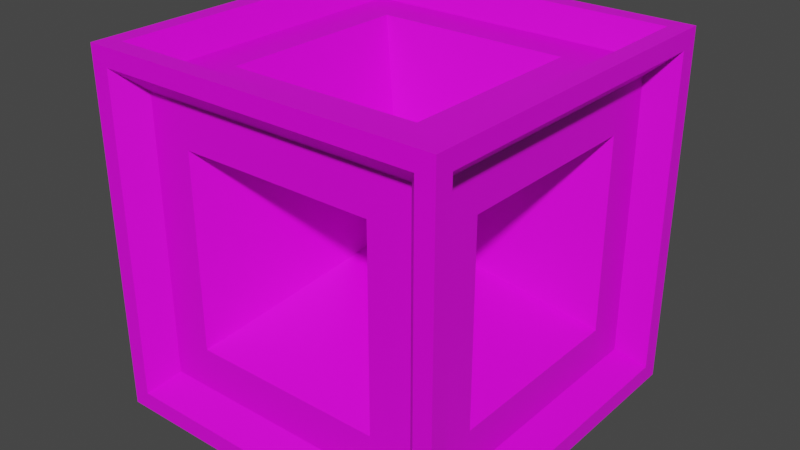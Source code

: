 # Source: thime_cube.blend  (saved by Blender 3.2.14; exported with 4.5.12 LTS)
import bpy
from mathutils import Matrix  # noqa: F401  (used for matrix-valued properties, if any)

bpy.ops.wm.read_factory_settings(use_empty=True)
scene = bpy.context.scene
scene.name = 'Scene'

# ---- collections
col_collection = bpy.data.collections.new('Collection'); scene.collection.children.link(col_collection)

# ---- images (referenced by path relative to the original .blend; pixels are not part of the script)
import os
ASSET_DIR = os.environ.get("B2B_ASSET_DIR", "")  # directory of the original .blend (textures are referenced by path, not embedded)
HERE = os.path.dirname(os.path.abspath(__file__))  # packed textures are extracted next to this script under _unpacked/

def load_image(name, relpath, width, height, colorspace="sRGB"):
    """Load a texture the original file referenced (path relative to the .blend, or extracted next to this script)."""
    p = next((c for c in (os.path.join(HERE, relpath), os.path.join(ASSET_DIR, relpath)) if relpath and os.path.exists(c)), "")
    if p:
        img = bpy.data.images.load(p, check_existing=True)
        img.name = name
    else:  # same state as the original file: an image datablock whose file is absent (Cycles renders it pink)
        img = bpy.data.images.new(name, width, height)
        img.source = "FILE"
        img.filepath = "//" + (relpath or name)
    img.colorspace_settings.name = colorspace
    return img
img_mechanic_png = load_image('mechanic.png', 'mechanic.png', 1024, 1024, 'sRGB')

# ---- materials (node trees are filled in below, after node groups)
mat_material = bpy.data.materials.new('Material')
mat_material.alpha_threshold = 0.0
mat_material.use_transparent_shadow = False
mat_material.line_color = (0.0, 0.0, 0.0, 1.0)

# ---- material node trees
mat_material.use_nodes = True; mat_material.node_tree.nodes.clear()
_N = mat_material.node_tree.nodes; _L = mat_material.node_tree.links
n0 = _N.new('ShaderNodeOutputMaterial'); n0.name = 'Material Output'; n0.location = (300, 300)
n1 = _N.new('ShaderNodeBsdfPrincipled'); n1.name = 'Principled BSDF'; n1.location = (10, 300)
n1.distribution = 'GGX'
n1.subsurface_method = 'RANDOM_WALK_SKIN'
n1.inputs[2].default_value = 0.4
n1.inputs[3].default_value = 1.45
n1.inputs[27].default_value = (0.0, 0.0, 0.0, 1.0)
n1.inputs[28].default_value = 1.0
n2 = _N.new('ShaderNodeTexImage'); n2.name = 'Image Texture'; n2.location = (-280, 280)
n2.image = img_mechanic_png
_L.new(n1.outputs[0], n0.inputs[0])
_L.new(n2.outputs[0], n1.inputs[0])
n0.is_active_output = True

# ---- world
world_world = bpy.data.worlds.new('World'); scene.world = world_world
world_world.use_nodes = True; world_world.node_tree.nodes.clear()
_N = world_world.node_tree.nodes; _L = world_world.node_tree.links
n0 = _N.new('ShaderNodeOutputWorld'); n0.name = 'World Output'; n0.location = (300, 300)
n1 = _N.new('ShaderNodeBackground'); n1.name = 'Background'; n1.location = (10, 300)
n1.inputs[0].default_value = (0.05088, 0.05088, 0.05088, 1.0)
_L.new(n1.outputs[0], n0.inputs[0])
n0.is_active_output = True
world_world.color = (0.05088, 0.05088, 0.05088)
world_world.use_sun_shadow = False
world_world.sun_shadow_jitter_overblur = 0.0

# ---- meshes
me_cube = bpy.data.meshes.new('Cube')
me_cube.from_pydata([(0.9, 0.9, 1.0), (0.9, 0.9, -1.0), (0.9, -0.9, 1.0), (0.9, -0.9, -1.0), (-0.9, 0.9, 1.0), (-0.9, 0.9, -1.0), (-0.9, -0.9, 1.0), (-0.9, -0.9, -1.0), (-0.9, 1.0, -0.9), (-0.9, -1.0, -0.9), (0.9, 1.0, -0.9), (0.9, -1.0, 0.9), (-0.9, -1.0, 0.9), (0.9, 1.0, 0.9), (0.9, -1.0, -0.9), (-0.9, 1.0, 0.9), (1.0, 0.9, -0.9), (-1.0, 0.9, -0.9), (1.0, 0.9, 0.9), (-1.0, -0.9, -0.9), (-1.0, -0.9, 0.9), (1.0, -0.9, 0.9), (1.0, -0.9, -0.9), (-1.0, 0.9, 0.9), (-1.0, 1.0, -1.0), (-1.0, -1.0, -1.0), (1.0, 1.0, 1.0), (1.0, 1.0, -1.0), (-1.0, -1.0, 1.0), (1.0, -1.0, 1.0), (1.0, -1.0, -1.0), (-1.0, 1.0, 1.0), (-0.5446, 0.5446, -0.8639), (-0.5446, -0.5446, -0.8639), (0.5446, 0.5446, -0.8639), (0.5446, -0.5446, 0.8639), (-0.5446, -0.5446, 0.8639), (0.5446, 0.5446, 0.8639), (0.5446, -0.5446, -0.8639), (-0.5446, 0.5446, 0.8639), (0.5446, 0.8639, -0.5446), (-0.5446, 0.8639, -0.5446), (0.5446, 0.8639, 0.5446), (-0.5446, -0.8639, -0.5446), (-0.5446, -0.8639, 0.5446), (0.5446, -0.8639, 0.5446), (0.5446, -0.8639, -0.5446), (-0.5446, 0.8639, 0.5446), (-0.8639, 0.5446, -0.5446), (-0.8639, -0.5446, -0.5446), (0.8639, 0.5446, 0.5446), (0.8639, 0.5446, -0.5446), (-0.8639, -0.5446, 0.5446), (0.8639, -0.5446, 0.5446), (0.8639, -0.5446, -0.5446), (-0.8639, 0.5446, 0.5446), (-0.7775, 0.7775, -0.8639), (-0.7775, -0.7775, -0.8639), (0.7775, 0.7775, -0.8639), (0.7775, -0.7775, 0.8639), (-0.7775, -0.7775, 0.8639), (0.7775, 0.7775, 0.8639), (0.7775, -0.7775, -0.8639), (-0.7775, 0.7775, 0.8639), (0.7775, 0.8639, -0.7775), (-0.7775, 0.8639, -0.7775), (0.7775, 0.8639, 0.7775), (-0.7775, -0.8639, -0.7775), (-0.7775, -0.8639, 0.7775), (0.7775, -0.8639, 0.7775), (0.7775, -0.8639, -0.7775), (-0.7775, 0.8639, 0.7775), (-0.8639, 0.7775, -0.7775), (-0.8639, -0.7775, -0.7775), (0.8639, 0.7775, 0.7775), (0.8639, 0.7775, -0.7775), (-0.8639, -0.7775, 0.7775), (0.8639, -0.7775, 0.7775), (0.8639, -0.7775, -0.7775), (-0.8639, 0.7775, 0.7775), (0.0, 4.967e-09, -4.967e-09)], [], [(10, 8, 65, 64), (5, 1, 58, 56), (20, 23, 79, 76), (15, 13, 66, 71), (7, 5, 56, 57), (18, 21, 77, 74), (5, 7, 25, 24), (1, 5, 24, 27), (2, 6, 28, 29), (0, 2, 29, 26), (7, 3, 30, 25), (6, 4, 31, 28), (4, 0, 26, 31), (3, 1, 27, 30), (8, 10, 27, 24), (10, 13, 26, 27), (9, 12, 28, 25), (11, 14, 30, 29), (15, 8, 24, 31), (12, 11, 29, 28), (14, 9, 25, 30), (13, 15, 31, 26), (19, 17, 24, 25), (18, 16, 27, 26), (20, 19, 25, 28), (22, 21, 29, 30), (17, 23, 31, 24), (21, 18, 26, 29), (23, 20, 28, 31), (16, 22, 30, 27), (46, 45, 80), (49, 52, 80), (35, 37, 80), (44, 43, 80), (51, 50, 80), (36, 35, 80), (22, 16, 75, 78), (6, 2, 59, 60), (13, 10, 64, 66), (17, 19, 73, 72), (2, 0, 61, 59), (12, 9, 67, 68), (16, 18, 74, 75), (3, 7, 57, 62), (14, 11, 69, 70), (19, 20, 76, 73), (4, 6, 60, 63), (8, 15, 71, 65), (21, 22, 78, 77), (0, 4, 63, 61), (11, 12, 68, 69), (23, 17, 72, 79), (1, 3, 62, 58), (9, 14, 70, 67), (32, 33, 57, 56), (34, 32, 56, 58), (35, 36, 60, 59), (37, 35, 59, 61), (33, 38, 62, 57), (36, 39, 63, 60), (39, 37, 61, 63), (38, 34, 58, 62), (41, 40, 64, 65), (40, 42, 66, 64), (43, 44, 68, 67), (45, 46, 70, 69), (47, 41, 65, 71), (44, 45, 69, 68), (46, 43, 67, 70), (42, 47, 71, 66), (49, 48, 72, 73), (50, 51, 75, 74), (52, 49, 73, 76), (54, 53, 77, 78), (48, 55, 79, 72), (53, 50, 74, 77), (55, 52, 76, 79), (51, 54, 78, 75), (38, 33, 80), (53, 54, 80), (41, 47, 80), (39, 36, 80), (55, 48, 80), (45, 44, 80), (37, 39, 80), (50, 53, 80), (43, 46, 80), (34, 38, 80), (52, 55, 80), (33, 32, 80), (47, 42, 80), (40, 41, 80), (54, 51, 80), (32, 34, 80), (48, 49, 80), (42, 40, 80)])
_uv = me_cube.uv_layers.new(name='UVMap')
_uv.uv.foreach_set('vector', [0.6127, 0.9793, 0.6127, 0.9088, 0.618, 0.9136, 0.618, 0.9745, 0.634, 0.9417, 0.634, 0.8712, 0.6393, 0.876, 0.6393, 0.9369, 0.6446, 0.8712, 0.6446, 0.9417, 0.6393, 0.9369, 0.6393, 0.876, 0.6287, 0.9417, 0.6287, 0.8712, 0.634, 0.876, 0.634, 0.9369, 0.6337, 0.7242, 0.6337, 0.6538, 0.639, 0.6586, 0.639, 0.7195, 0.6337, 0.6538, 0.6337, 0.7242, 0.6283, 0.7195, 0.6283, 0.6586, 0.319, 0.736, 0.319, 0.8064, 0.3151, 0.8104, 0.3151, 0.7321, 0.3894, 0.736, 0.319, 0.736, 0.3151, 0.7321, 0.3934, 0.7321, 0.3973, 0.7282, 0.4677, 0.7282, 0.4716, 0.7321, 0.3934, 0.7321, 0.3973, 0.6577, 0.3973, 0.7282, 0.3934, 0.7321, 0.3934, 0.6538, 0.319, 0.8064, 0.3894, 0.8064, 0.3934, 0.8104, 0.3151, 0.8104, 0.4677, 0.7282, 0.4677, 0.6577, 0.4716, 0.6538, 0.4716, 0.7321, 0.4677, 0.6577, 0.3973, 0.6577, 0.3934, 0.6538, 0.4716, 0.6538, 0.3894, 0.8064, 0.3894, 0.736, 0.3934, 0.7321, 0.3934, 0.8104, 0.5459, 0.6577, 0.4756, 0.6577, 0.4716, 0.6538, 0.5498, 0.6538, 0.4756, 0.6577, 0.4756, 0.7282, 0.4716, 0.7321, 0.4716, 0.6538, 0.319, 0.6577, 0.319, 0.7282, 0.3151, 0.7321, 0.3151, 0.6538, 0.3894, 0.7282, 0.3894, 0.6577, 0.3934, 0.6538, 0.3934, 0.7321, 0.5459, 0.7282, 0.5459, 0.6577, 0.5498, 0.6538, 0.5498, 0.7321, 0.319, 0.7282, 0.3894, 0.7282, 0.3934, 0.7321, 0.3151, 0.7321, 0.3894, 0.6577, 0.319, 0.6577, 0.3151, 0.6538, 0.3934, 0.6538, 0.4756, 0.7282, 0.5459, 0.7282, 0.5498, 0.7321, 0.4716, 0.7321, 0.5436, 0.736, 0.4754, 0.736, 0.4716, 0.7321, 0.5474, 0.7321, 0.4677, 0.8064, 0.4677, 0.736, 0.4716, 0.7321, 0.4716, 0.8104, 0.5436, 0.8064, 0.5436, 0.736, 0.5474, 0.7321, 0.5474, 0.8104, 0.3973, 0.736, 0.3973, 0.8064, 0.3934, 0.8104, 0.3934, 0.7321, 0.4754, 0.736, 0.4754, 0.8064, 0.4716, 0.8104, 0.4716, 0.7321, 0.3973, 0.8064, 0.4677, 0.8064, 0.4716, 0.8104, 0.3934, 0.8104, 0.4754, 0.8064, 0.5436, 0.8064, 0.5474, 0.8104, 0.4716, 0.8104, 0.4677, 0.736, 0.3973, 0.736, 0.3934, 0.7321, 0.4716, 0.7321, 0.9675, 0.6678, 0.9675, 0.6831, 0.9532, 0.6754, 0.9564, 0.5263, 0.9564, 0.5707, 0.9342, 0.5485, 0.9266, 0.1818, 0.9266, 0.148, 0.9435, 0.1649, 0.9388, 0.6678, 0.9388, 0.6831, 0.9245, 0.6754, 0.9205, 0.3139, 0.9205, 0.2628, 0.946, 0.2883, 0.9604, 0.1818, 0.9266, 0.1818, 0.9435, 0.1649, 0.6073, 0.9088, 0.6073, 0.9793, 0.602, 0.9745, 0.602, 0.9136, 0.6496, 0.6538, 0.6496, 0.7242, 0.6443, 0.7191, 0.6443, 0.6583, 0.6214, 0.7321, 0.6214, 0.8025, 0.6151, 0.7977, 0.6151, 0.7369, 0.6267, 0.7321, 0.6267, 0.8025, 0.6214, 0.7977, 0.6214, 0.7369, 0.6321, 0.8025, 0.6321, 0.8707, 0.6267, 0.8649, 0.6267, 0.806, 0.6427, 0.7321, 0.6427, 0.8025, 0.6374, 0.7977, 0.6374, 0.7369, 0.6283, 0.6538, 0.6283, 0.7242, 0.623, 0.7195, 0.623, 0.6586, 0.6427, 0.8024, 0.6427, 0.7321, 0.648, 0.7366, 0.648, 0.7974, 0.3894, 0.6577, 0.3894, 0.7282, 0.3847, 0.7234, 0.3847, 0.6625, 0.5436, 0.736, 0.5436, 0.8064, 0.5377, 0.8016, 0.5377, 0.7408, 0.6374, 0.7321, 0.6374, 0.8025, 0.6321, 0.7977, 0.6321, 0.7369, 0.6321, 0.7321, 0.6321, 0.8025, 0.6267, 0.7977, 0.6267, 0.7369, 0.623, 0.6538, 0.623, 0.7242, 0.6175, 0.7195, 0.6175, 0.6586, 0.6287, 0.9088, 0.6287, 0.9793, 0.6233, 0.9745, 0.6233, 0.9136, 0.6233, 0.9088, 0.6233, 0.9793, 0.618, 0.9745, 0.618, 0.9136, 0.6443, 0.6538, 0.6443, 0.7242, 0.639, 0.7195, 0.639, 0.6586, 0.6374, 0.8025, 0.6374, 0.8707, 0.6321, 0.8673, 0.6321, 0.8084, 0.6127, 0.9088, 0.6127, 0.9793, 0.6073, 0.9745, 0.6073, 0.9136, 0.3019, 0.1971, 0.3019, 0.2397, 0.2928, 0.2488, 0.2928, 0.188, 0.3445, 0.1971, 0.3019, 0.1971, 0.2928, 0.188, 0.3537, 0.188, 0.3628, 0.2397, 0.4054, 0.2397, 0.4145, 0.2488, 0.3537, 0.2488, 0.3628, 0.1971, 0.3628, 0.2397, 0.3537, 0.2488, 0.3537, 0.188, 0.3019, 0.2397, 0.3445, 0.2397, 0.3537, 0.2488, 0.2928, 0.2488, 0.4054, 0.2397, 0.4054, 0.1971, 0.4145, 0.188, 0.4145, 0.2488, 0.4054, 0.1971, 0.3628, 0.1971, 0.3537, 0.188, 0.4145, 0.188, 0.3445, 0.2397, 0.3445, 0.1971, 0.3537, 0.188, 0.3537, 0.2488, 0.4662, 0.1971, 0.4236, 0.1971, 0.4145, 0.188, 0.4753, 0.188, 0.4236, 0.1971, 0.4236, 0.2397, 0.4145, 0.2488, 0.4145, 0.188, 0.2498, 0.04922, 0.2498, 0.09185, 0.2406, 0.101, 0.2406, 0.0401, 0.2924, 0.09185, 0.2924, 0.04922, 0.3015, 0.0401, 0.3015, 0.101, 0.4662, 0.2397, 0.4662, 0.1971, 0.4753, 0.188, 0.4753, 0.2488, 0.2498, 0.09185, 0.2924, 0.09185, 0.3015, 0.101, 0.2406, 0.101, 0.2924, 0.04922, 0.2498, 0.04922, 0.2406, 0.0401, 0.3015, 0.0401, 0.4236, 0.2397, 0.4662, 0.2397, 0.4753, 0.2488, 0.4145, 0.2488, 0.4457, 0.1275, 0.4044, 0.1275, 0.3956, 0.1184, 0.4545, 0.1184, 0.2837, 0.2397, 0.2837, 0.1971, 0.2928, 0.188, 0.2928, 0.2488, 0.4457, 0.1701, 0.4457, 0.1275, 0.4545, 0.1184, 0.4545, 0.1792, 0.241, 0.1971, 0.241, 0.2397, 0.2319, 0.2488, 0.2319, 0.188, 0.4044, 0.1275, 0.4044, 0.1701, 0.3956, 0.1792, 0.3956, 0.1184, 0.241, 0.2397, 0.2837, 0.2397, 0.2928, 0.2488, 0.2319, 0.2488, 0.4044, 0.1701, 0.4457, 0.1701, 0.4545, 0.1792, 0.3956, 0.1792, 0.2837, 0.1971, 0.241, 0.1971, 0.2319, 0.188, 0.2928, 0.188, 0.9197, 0.01503, 0.9825, 0.01503, 0.9511, 0.04643, 0.9716, 0.2628, 0.9716, 0.3139, 0.946, 0.2883, 0.9888, 0.3791, 0.9888, 0.4546, 0.9511, 0.4168, 0.9604, 0.148, 0.9604, 0.1818, 0.9435, 0.1649, 0.9121, 0.5707, 0.9121, 0.5263, 0.9342, 0.5485, 0.9388, 0.6831, 0.9388, 0.6984, 0.9245, 0.6907, 0.9266, 0.148, 0.9604, 0.148, 0.9435, 0.1649, 0.9205, 0.2628, 0.9716, 0.2628, 0.946, 0.2883, 0.9532, 0.6831, 0.9532, 0.6984, 0.9388, 0.6907, 0.9197, 0.07783, 0.9197, 0.01503, 0.9511, 0.04643, 0.9564, 0.5707, 0.9121, 0.5707, 0.9342, 0.5485, 0.9825, 0.01503, 0.9825, 0.07783, 0.9511, 0.04643, 0.9888, 0.4546, 0.9133, 0.4546, 0.9511, 0.4168, 0.9133, 0.3791, 0.9888, 0.3791, 0.9511, 0.4168, 0.9716, 0.3139, 0.9205, 0.3139, 0.946, 0.2883, 0.9825, 0.07783, 0.9197, 0.07783, 0.9511, 0.04643, 0.9121, 0.5263, 0.9564, 0.5263, 0.9342, 0.5485, 0.9133, 0.4546, 0.9133, 0.3791, 0.9511, 0.4168])
me_cube.materials.append(mat_material)
me_cube.use_mirror_vertex_groups = False
me_cube.update()

# ---- objects
ob_cube = bpy.data.objects.new('Cube', me_cube)

# ---- transforms, parenting, visibility, modifiers, constraints
ob_cube.location = (0.0, 0.0, 0.0)
ob_cube.lock_rotations_4d = False
ob_cube.empty_display_type = 'ARROWS'
ob_cube.lineart.crease_threshold = 0.0

# ---- collection membership
col_collection.objects.link(ob_cube)

# ---- scene / render settings (as saved in the file)
scene.frame_start = 1; scene.frame_end = 250; scene.frame_set(1)
scene.render.engine = 'BLENDER_EEVEE_NEXT'
scene.cycles.sampling_pattern = 'TABULATED_SOBOL'
scene.cycles.use_light_tree = False
scene.view_settings.view_transform = 'Filmic'
bpy.context.view_layer.update()

# ---- added for rendering (the .blend has no active camera and no usable light): camera, sun
cam_auto = bpy.data.cameras.new('AutoCamera')
cam_auto.lens = 50.0
cam_auto.sensor_width = 36.0
cam_auto.clip_end = 1000.0
ob_auto_camera = bpy.data.objects.new('AutoCamera', cam_auto)
scene.collection.objects.link(ob_auto_camera)
ob_auto_camera.location = (3.20507, -3.84609, 2.56406)
ob_auto_camera.rotation_euler = (1.09748, -7.21219e-08, 0.694738)
scene.camera = ob_auto_camera
light_auto_sun = bpy.data.lights.new('AutoSun', 'SUN')
light_auto_sun.energy = 3.0
light_auto_sun.angle = 0.0523599
ob_auto_sun = bpy.data.objects.new('AutoSun', light_auto_sun)
scene.collection.objects.link(ob_auto_sun)
ob_auto_sun.rotation_euler = (0.872665, 0.174533, 0.523599)
bpy.context.view_layer.update()

